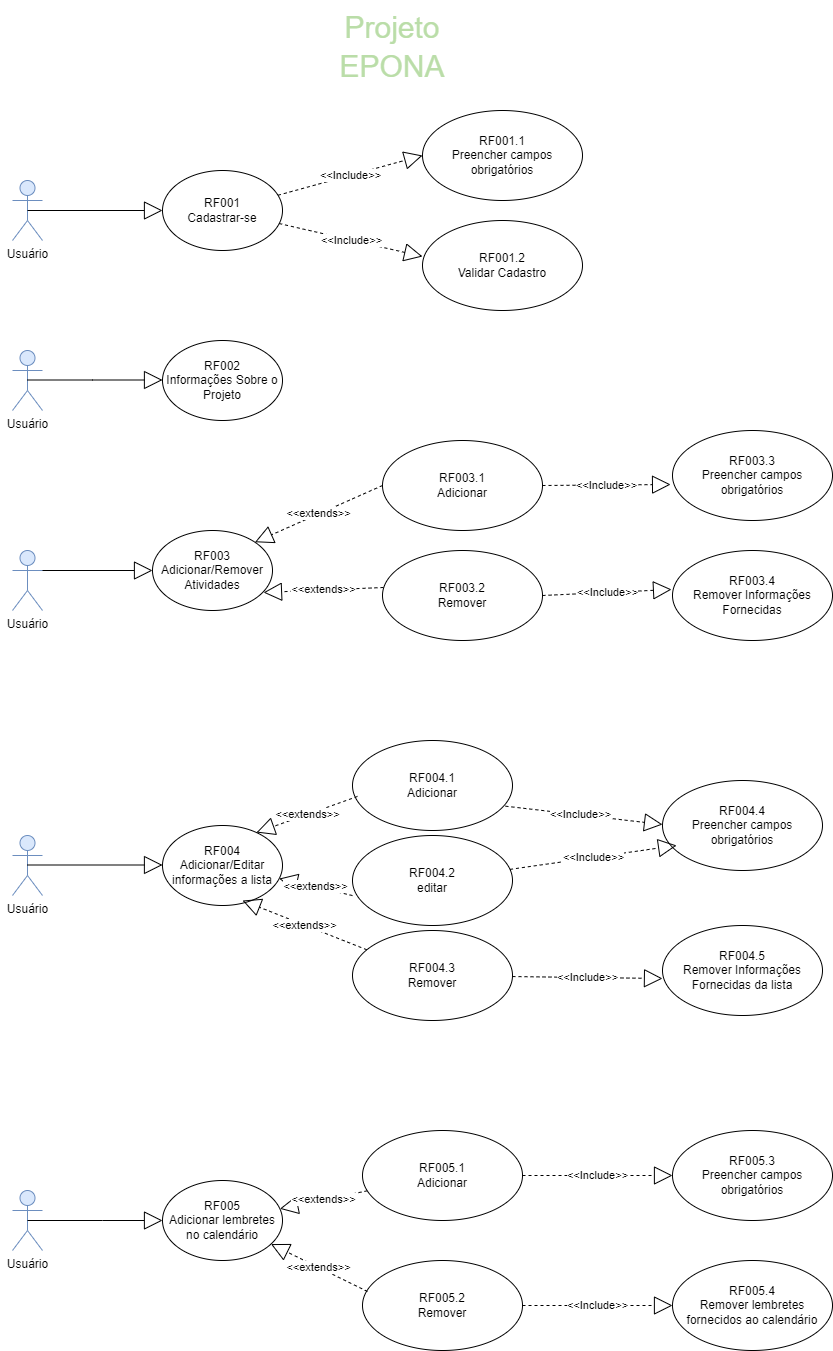

The diagram above was exported from draw.io. Its source (the exported page's mxGraphModel, read from the mxfile embedded in the PNG):
<mxGraphModel dx="1434" dy="780" grid="1" gridSize="10" guides="1" tooltips="1" connect="1" arrows="1" fold="1" page="1" pageScale="1" pageWidth="827" pageHeight="1169" math="0" shadow="0">
  <root>
    <mxCell id="WIyWlLk6GJQsqaUBKTNV-0" />
    <mxCell id="WIyWlLk6GJQsqaUBKTNV-1" parent="WIyWlLk6GJQsqaUBKTNV-0" />
    <mxCell id="JQ7FfkgnK22Kqqlfty4w-1" value="Usuário" style="shape=umlActor;verticalLabelPosition=bottom;verticalAlign=top;html=1;outlineConnect=0;fillColor=#dae8fc;strokeColor=#6c8ebf;" parent="WIyWlLk6GJQsqaUBKTNV-1" vertex="1">
      <mxGeometry x="109.99999999999999" y="200" width="30" height="60" as="geometry" />
    </mxCell>
    <mxCell id="JQ7FfkgnK22Kqqlfty4w-9" value="&lt;p style=&quot;line-height: 270%;&quot;&gt;&lt;font style=&quot;font-size: 30px;&quot; color=&quot;#badda8&quot;&gt;Projeto EPONA&lt;/font&gt;&lt;/p&gt;" style="text;html=1;align=center;verticalAlign=middle;whiteSpace=wrap;rounded=0;" parent="WIyWlLk6GJQsqaUBKTNV-1" vertex="1">
      <mxGeometry x="400" y="30" width="180" height="80" as="geometry" />
    </mxCell>
    <mxCell id="JQ7FfkgnK22Kqqlfty4w-10" value="RF001&lt;div&gt;Cadastrar-se&lt;/div&gt;" style="ellipse;whiteSpace=wrap;html=1;" parent="WIyWlLk6GJQsqaUBKTNV-1" vertex="1">
      <mxGeometry x="260" y="190" width="120" height="80" as="geometry" />
    </mxCell>
    <mxCell id="JQ7FfkgnK22Kqqlfty4w-11" value="RF001.1&lt;div&gt;Preencher campos obrigatórios&lt;/div&gt;" style="ellipse;whiteSpace=wrap;html=1;" parent="WIyWlLk6GJQsqaUBKTNV-1" vertex="1">
      <mxGeometry x="520" y="130" width="160" height="90" as="geometry" />
    </mxCell>
    <mxCell id="JQ7FfkgnK22Kqqlfty4w-12" value="RF001.2&lt;div&gt;Validar Cadastro&lt;/div&gt;" style="ellipse;whiteSpace=wrap;html=1;" parent="WIyWlLk6GJQsqaUBKTNV-1" vertex="1">
      <mxGeometry x="520" y="240" width="160" height="90" as="geometry" />
    </mxCell>
    <mxCell id="JQ7FfkgnK22Kqqlfty4w-14" value="&amp;lt;&amp;lt;Include&amp;gt;&amp;gt;" style="endArrow=block;endSize=16;endFill=0;html=1;rounded=0;dashed=1;" parent="WIyWlLk6GJQsqaUBKTNV-1" source="JQ7FfkgnK22Kqqlfty4w-10" edge="1">
      <mxGeometry width="160" relative="1" as="geometry">
        <mxPoint x="390" y="250" as="sourcePoint" />
        <mxPoint x="520" y="276" as="targetPoint" />
      </mxGeometry>
    </mxCell>
    <mxCell id="JQ7FfkgnK22Kqqlfty4w-16" value="&amp;lt;&amp;lt;Include&amp;gt;&amp;gt;" style="endArrow=block;endSize=16;endFill=0;html=1;rounded=0;entryX=0;entryY=0.5;entryDx=0;entryDy=0;dashed=1;" parent="WIyWlLk6GJQsqaUBKTNV-1" source="JQ7FfkgnK22Kqqlfty4w-10" target="JQ7FfkgnK22Kqqlfty4w-11" edge="1">
      <mxGeometry width="160" relative="1" as="geometry">
        <mxPoint x="380" y="190" as="sourcePoint" />
        <mxPoint x="507" y="216" as="targetPoint" />
      </mxGeometry>
    </mxCell>
    <mxCell id="JQ7FfkgnK22Kqqlfty4w-22" value="" style="endArrow=block;endSize=16;endFill=0;html=1;rounded=0;exitX=0.5;exitY=0.5;exitDx=0;exitDy=0;exitPerimeter=0;entryX=0;entryY=0.5;entryDx=0;entryDy=0;" parent="WIyWlLk6GJQsqaUBKTNV-1" source="JQ7FfkgnK22Kqqlfty4w-1" target="JQ7FfkgnK22Kqqlfty4w-10" edge="1">
      <mxGeometry width="160" relative="1" as="geometry">
        <mxPoint x="143" y="207" as="sourcePoint" />
        <mxPoint x="260" y="240" as="targetPoint" />
      </mxGeometry>
    </mxCell>
    <mxCell id="hvCPemTWRRnK8x7FIG4Q-0" value="Usuário" style="shape=umlActor;verticalLabelPosition=bottom;verticalAlign=top;html=1;outlineConnect=0;fillColor=#dae8fc;strokeColor=#6c8ebf;" vertex="1" parent="WIyWlLk6GJQsqaUBKTNV-1">
      <mxGeometry x="110" y="370" width="30" height="60" as="geometry" />
    </mxCell>
    <mxCell id="hvCPemTWRRnK8x7FIG4Q-1" value="" style="endArrow=block;endSize=16;endFill=0;html=1;rounded=0;exitX=0.5;exitY=0.5;exitDx=0;exitDy=0;exitPerimeter=0;entryX=0;entryY=0.5;entryDx=0;entryDy=0;" edge="1" parent="WIyWlLk6GJQsqaUBKTNV-1">
      <mxGeometry width="160" relative="1" as="geometry">
        <mxPoint x="125" y="399.5" as="sourcePoint" />
        <mxPoint x="260" y="399.5" as="targetPoint" />
        <Array as="points">
          <mxPoint x="190" y="399.5" />
        </Array>
      </mxGeometry>
    </mxCell>
    <mxCell id="hvCPemTWRRnK8x7FIG4Q-2" value="RF002&lt;div&gt;Informações Sobre o&lt;/div&gt;&lt;div&gt;Projeto&lt;/div&gt;" style="ellipse;whiteSpace=wrap;html=1;" vertex="1" parent="WIyWlLk6GJQsqaUBKTNV-1">
      <mxGeometry x="260" y="360" width="120" height="80" as="geometry" />
    </mxCell>
    <mxCell id="hvCPemTWRRnK8x7FIG4Q-5" value="Usuário" style="shape=umlActor;verticalLabelPosition=bottom;verticalAlign=top;html=1;outlineConnect=0;fillColor=#dae8fc;strokeColor=#6c8ebf;" vertex="1" parent="WIyWlLk6GJQsqaUBKTNV-1">
      <mxGeometry x="110" y="855" width="30" height="60" as="geometry" />
    </mxCell>
    <mxCell id="hvCPemTWRRnK8x7FIG4Q-6" value="" style="endArrow=block;endSize=16;endFill=0;html=1;rounded=0;exitX=0.5;exitY=0.5;exitDx=0;exitDy=0;exitPerimeter=0;entryX=0;entryY=0.5;entryDx=0;entryDy=0;" edge="1" parent="WIyWlLk6GJQsqaUBKTNV-1">
      <mxGeometry width="160" relative="1" as="geometry">
        <mxPoint x="115" y="590" as="sourcePoint" />
        <mxPoint x="250" y="590" as="targetPoint" />
        <Array as="points" />
      </mxGeometry>
    </mxCell>
    <mxCell id="hvCPemTWRRnK8x7FIG4Q-7" value="RF003&lt;div&gt;Adicionar/Remover&lt;/div&gt;&lt;div&gt;Atividades&lt;/div&gt;" style="ellipse;whiteSpace=wrap;html=1;" vertex="1" parent="WIyWlLk6GJQsqaUBKTNV-1">
      <mxGeometry x="250" y="550" width="120" height="80" as="geometry" />
    </mxCell>
    <mxCell id="hvCPemTWRRnK8x7FIG4Q-8" value="&amp;lt;&amp;lt;Include&amp;gt;&amp;gt;" style="endArrow=block;endSize=16;endFill=0;html=1;rounded=0;dashed=1;exitX=1;exitY=0.5;exitDx=0;exitDy=0;entryX=-0.012;entryY=0.6;entryDx=0;entryDy=0;entryPerimeter=0;" edge="1" parent="WIyWlLk6GJQsqaUBKTNV-1" source="hvCPemTWRRnK8x7FIG4Q-22" target="hvCPemTWRRnK8x7FIG4Q-9">
      <mxGeometry x="-0.0027" width="160" relative="1" as="geometry">
        <mxPoint x="365" y="570" as="sourcePoint" />
        <mxPoint x="520" y="550" as="targetPoint" />
        <mxPoint as="offset" />
      </mxGeometry>
    </mxCell>
    <mxCell id="hvCPemTWRRnK8x7FIG4Q-9" value="RF003.3&lt;div&gt;Preencher campos obrigatórios&lt;/div&gt;" style="ellipse;whiteSpace=wrap;html=1;" vertex="1" parent="WIyWlLk6GJQsqaUBKTNV-1">
      <mxGeometry x="770" y="450" width="160" height="90" as="geometry" />
    </mxCell>
    <mxCell id="hvCPemTWRRnK8x7FIG4Q-10" value="RF003.4&lt;div&gt;Remover Informações&lt;/div&gt;&lt;div&gt;Fornecidas&lt;/div&gt;" style="ellipse;whiteSpace=wrap;html=1;" vertex="1" parent="WIyWlLk6GJQsqaUBKTNV-1">
      <mxGeometry x="770" y="570" width="160" height="90" as="geometry" />
    </mxCell>
    <mxCell id="hvCPemTWRRnK8x7FIG4Q-11" value="&amp;lt;&amp;lt;Include&amp;gt;&amp;gt;" style="endArrow=block;endSize=16;endFill=0;html=1;rounded=0;dashed=1;entryX=-0.006;entryY=0.433;entryDx=0;entryDy=0;entryPerimeter=0;exitX=1;exitY=0.5;exitDx=0;exitDy=0;" edge="1" parent="WIyWlLk6GJQsqaUBKTNV-1" source="hvCPemTWRRnK8x7FIG4Q-23" target="hvCPemTWRRnK8x7FIG4Q-10">
      <mxGeometry width="160" relative="1" as="geometry">
        <mxPoint x="356" y="620" as="sourcePoint" />
        <mxPoint x="500" y="670" as="targetPoint" />
      </mxGeometry>
    </mxCell>
    <mxCell id="hvCPemTWRRnK8x7FIG4Q-12" value="Usuário" style="shape=umlActor;verticalLabelPosition=bottom;verticalAlign=top;html=1;outlineConnect=0;fillColor=#dae8fc;strokeColor=#6c8ebf;" vertex="1" parent="WIyWlLk6GJQsqaUBKTNV-1">
      <mxGeometry x="110" y="570" width="30" height="60" as="geometry" />
    </mxCell>
    <mxCell id="hvCPemTWRRnK8x7FIG4Q-13" value="" style="endArrow=block;endSize=16;endFill=0;html=1;rounded=0;exitX=0.5;exitY=0.5;exitDx=0;exitDy=0;exitPerimeter=0;entryX=0;entryY=0.5;entryDx=0;entryDy=0;" edge="1" parent="WIyWlLk6GJQsqaUBKTNV-1">
      <mxGeometry width="160" relative="1" as="geometry">
        <mxPoint x="125" y="884.5" as="sourcePoint" />
        <mxPoint x="260" y="884.5" as="targetPoint" />
        <Array as="points" />
      </mxGeometry>
    </mxCell>
    <mxCell id="hvCPemTWRRnK8x7FIG4Q-14" value="RF004&lt;div&gt;Adicionar/Editar informações a lista&lt;/div&gt;" style="ellipse;whiteSpace=wrap;html=1;" vertex="1" parent="WIyWlLk6GJQsqaUBKTNV-1">
      <mxGeometry x="260" y="845" width="120" height="80" as="geometry" />
    </mxCell>
    <mxCell id="hvCPemTWRRnK8x7FIG4Q-15" value="&amp;lt;&amp;lt;Include&amp;gt;&amp;gt;" style="endArrow=block;endSize=16;endFill=0;html=1;rounded=0;dashed=1;exitX=0.919;exitY=0.722;exitDx=0;exitDy=0;exitPerimeter=0;" edge="1" parent="WIyWlLk6GJQsqaUBKTNV-1" source="hvCPemTWRRnK8x7FIG4Q-27">
      <mxGeometry width="160" relative="1" as="geometry">
        <mxPoint x="590" y="844" as="sourcePoint" />
        <mxPoint x="760" y="844" as="targetPoint" />
      </mxGeometry>
    </mxCell>
    <mxCell id="hvCPemTWRRnK8x7FIG4Q-16" value="RF004.5&lt;div&gt;Remover Informações&lt;/div&gt;&lt;div&gt;Fornecidas da lista&lt;/div&gt;" style="ellipse;whiteSpace=wrap;html=1;" vertex="1" parent="WIyWlLk6GJQsqaUBKTNV-1">
      <mxGeometry x="760" y="945" width="160" height="90" as="geometry" />
    </mxCell>
    <mxCell id="hvCPemTWRRnK8x7FIG4Q-17" value="Usuário" style="shape=umlActor;verticalLabelPosition=bottom;verticalAlign=top;html=1;outlineConnect=0;fillColor=#dae8fc;strokeColor=#6c8ebf;" vertex="1" parent="WIyWlLk6GJQsqaUBKTNV-1">
      <mxGeometry x="110" y="1210" width="30" height="60" as="geometry" />
    </mxCell>
    <mxCell id="hvCPemTWRRnK8x7FIG4Q-18" value="" style="endArrow=block;endSize=16;endFill=0;html=1;rounded=0;exitX=0.5;exitY=0.5;exitDx=0;exitDy=0;exitPerimeter=0;" edge="1" parent="WIyWlLk6GJQsqaUBKTNV-1" source="hvCPemTWRRnK8x7FIG4Q-17" target="hvCPemTWRRnK8x7FIG4Q-19">
      <mxGeometry width="160" relative="1" as="geometry">
        <mxPoint x="130" y="1239.5" as="sourcePoint" />
        <mxPoint x="265" y="1239.5" as="targetPoint" />
        <Array as="points">
          <mxPoint x="200" y="1240" />
        </Array>
      </mxGeometry>
    </mxCell>
    <mxCell id="hvCPemTWRRnK8x7FIG4Q-19" value="RF005&lt;div&gt;Adicionar lembretes no calendário&lt;/div&gt;" style="ellipse;whiteSpace=wrap;html=1;" vertex="1" parent="WIyWlLk6GJQsqaUBKTNV-1">
      <mxGeometry x="260" y="1200" width="120" height="80" as="geometry" />
    </mxCell>
    <mxCell id="hvCPemTWRRnK8x7FIG4Q-20" value="RF005.4&lt;div&gt;Remover lembretes fornecidos ao calendário&lt;/div&gt;" style="ellipse;whiteSpace=wrap;html=1;" vertex="1" parent="WIyWlLk6GJQsqaUBKTNV-1">
      <mxGeometry x="770" y="1280" width="160" height="90" as="geometry" />
    </mxCell>
    <mxCell id="hvCPemTWRRnK8x7FIG4Q-22" value="RF003.1&lt;div&gt;Adicionar&lt;/div&gt;" style="ellipse;whiteSpace=wrap;html=1;" vertex="1" parent="WIyWlLk6GJQsqaUBKTNV-1">
      <mxGeometry x="480" y="460" width="160" height="90" as="geometry" />
    </mxCell>
    <mxCell id="hvCPemTWRRnK8x7FIG4Q-23" value="RF003.2&lt;div&gt;Remover&lt;/div&gt;" style="ellipse;whiteSpace=wrap;html=1;" vertex="1" parent="WIyWlLk6GJQsqaUBKTNV-1">
      <mxGeometry x="480" y="570" width="160" height="90" as="geometry" />
    </mxCell>
    <mxCell id="hvCPemTWRRnK8x7FIG4Q-24" value="&amp;lt;&amp;lt;extends&amp;gt;&amp;gt;" style="endArrow=block;endSize=16;endFill=0;html=1;rounded=0;dashed=1;exitX=0;exitY=0.5;exitDx=0;exitDy=0;entryX=1;entryY=0;entryDx=0;entryDy=0;" edge="1" parent="WIyWlLk6GJQsqaUBKTNV-1" source="hvCPemTWRRnK8x7FIG4Q-22" target="hvCPemTWRRnK8x7FIG4Q-7">
      <mxGeometry x="-0.0027" width="160" relative="1" as="geometry">
        <mxPoint x="640" y="495" as="sourcePoint" />
        <mxPoint x="778" y="504" as="targetPoint" />
        <mxPoint as="offset" />
      </mxGeometry>
    </mxCell>
    <mxCell id="hvCPemTWRRnK8x7FIG4Q-25" value="&amp;lt;&amp;lt;extends&amp;gt;&amp;gt;" style="endArrow=block;endSize=16;endFill=0;html=1;rounded=0;dashed=1;entryX=0.925;entryY=0.775;entryDx=0;entryDy=0;entryPerimeter=0;exitX=0.006;exitY=0.411;exitDx=0;exitDy=0;exitPerimeter=0;" edge="1" parent="WIyWlLk6GJQsqaUBKTNV-1" source="hvCPemTWRRnK8x7FIG4Q-23" target="hvCPemTWRRnK8x7FIG4Q-7">
      <mxGeometry x="-0.0027" width="160" relative="1" as="geometry">
        <mxPoint x="470" y="620" as="sourcePoint" />
        <mxPoint x="362" y="572" as="targetPoint" />
        <mxPoint as="offset" />
      </mxGeometry>
    </mxCell>
    <mxCell id="hvCPemTWRRnK8x7FIG4Q-26" value="RF004.4&lt;div&gt;Preencher campos obrigatórios&lt;/div&gt;" style="ellipse;whiteSpace=wrap;html=1;" vertex="1" parent="WIyWlLk6GJQsqaUBKTNV-1">
      <mxGeometry x="760" y="800" width="160" height="90" as="geometry" />
    </mxCell>
    <mxCell id="hvCPemTWRRnK8x7FIG4Q-27" value="RF004.1&lt;div&gt;Adicionar&lt;/div&gt;" style="ellipse;whiteSpace=wrap;html=1;" vertex="1" parent="WIyWlLk6GJQsqaUBKTNV-1">
      <mxGeometry x="450" y="760" width="160" height="90" as="geometry" />
    </mxCell>
    <mxCell id="hvCPemTWRRnK8x7FIG4Q-28" value="RF004.2&lt;div&gt;editar&lt;/div&gt;" style="ellipse;whiteSpace=wrap;html=1;" vertex="1" parent="WIyWlLk6GJQsqaUBKTNV-1">
      <mxGeometry x="450" y="855" width="160" height="90" as="geometry" />
    </mxCell>
    <mxCell id="hvCPemTWRRnK8x7FIG4Q-29" value="RF004.3&lt;div&gt;Remover&lt;/div&gt;" style="ellipse;whiteSpace=wrap;html=1;" vertex="1" parent="WIyWlLk6GJQsqaUBKTNV-1">
      <mxGeometry x="450" y="950" width="160" height="90" as="geometry" />
    </mxCell>
    <mxCell id="hvCPemTWRRnK8x7FIG4Q-32" value="&amp;lt;&amp;lt;extends&amp;gt;&amp;gt;" style="endArrow=block;endSize=16;endFill=0;html=1;rounded=0;dashed=1;exitX=0.031;exitY=0.622;exitDx=0;exitDy=0;entryX=0.783;entryY=0.088;entryDx=0;entryDy=0;exitPerimeter=0;entryPerimeter=0;" edge="1" parent="WIyWlLk6GJQsqaUBKTNV-1" source="hvCPemTWRRnK8x7FIG4Q-27" target="hvCPemTWRRnK8x7FIG4Q-14">
      <mxGeometry x="-0.0027" width="160" relative="1" as="geometry">
        <mxPoint x="474" y="800" as="sourcePoint" />
        <mxPoint x="346" y="857" as="targetPoint" />
        <mxPoint as="offset" />
      </mxGeometry>
    </mxCell>
    <mxCell id="hvCPemTWRRnK8x7FIG4Q-33" value="&amp;lt;&amp;lt;extends&amp;gt;&amp;gt;" style="endArrow=block;endSize=16;endFill=0;html=1;rounded=0;dashed=1;exitX=0;exitY=0.667;exitDx=0;exitDy=0;exitPerimeter=0;" edge="1" parent="WIyWlLk6GJQsqaUBKTNV-1" source="hvCPemTWRRnK8x7FIG4Q-28" target="hvCPemTWRRnK8x7FIG4Q-14">
      <mxGeometry x="-0.0027" width="160" relative="1" as="geometry">
        <mxPoint x="451" y="890" as="sourcePoint" />
        <mxPoint x="350" y="926" as="targetPoint" />
        <mxPoint as="offset" />
      </mxGeometry>
    </mxCell>
    <mxCell id="hvCPemTWRRnK8x7FIG4Q-34" value="&amp;lt;&amp;lt;extends&amp;gt;&amp;gt;" style="endArrow=block;endSize=16;endFill=0;html=1;rounded=0;dashed=1;entryX=0.667;entryY=0.938;entryDx=0;entryDy=0;entryPerimeter=0;" edge="1" parent="WIyWlLk6GJQsqaUBKTNV-1" source="hvCPemTWRRnK8x7FIG4Q-29" target="hvCPemTWRRnK8x7FIG4Q-14">
      <mxGeometry x="-0.0027" width="160" relative="1" as="geometry">
        <mxPoint x="455.21145750507617" y="1010.1801948466054" as="sourcePoint" />
        <mxPoint x="364.78" y="930" as="targetPoint" />
        <mxPoint as="offset" />
      </mxGeometry>
    </mxCell>
    <mxCell id="hvCPemTWRRnK8x7FIG4Q-35" value="&amp;lt;&amp;lt;Include&amp;gt;&amp;gt;" style="endArrow=block;endSize=16;endFill=0;html=1;rounded=0;dashed=1;entryX=0.088;entryY=0.722;entryDx=0;entryDy=0;entryPerimeter=0;" edge="1" parent="WIyWlLk6GJQsqaUBKTNV-1" source="hvCPemTWRRnK8x7FIG4Q-28" target="hvCPemTWRRnK8x7FIG4Q-26">
      <mxGeometry width="160" relative="1" as="geometry">
        <mxPoint x="597" y="890.5" as="sourcePoint" />
        <mxPoint x="760" y="909.5" as="targetPoint" />
      </mxGeometry>
    </mxCell>
    <mxCell id="hvCPemTWRRnK8x7FIG4Q-36" value="&amp;lt;&amp;lt;Include&amp;gt;&amp;gt;" style="endArrow=block;endSize=16;endFill=0;html=1;rounded=0;dashed=1;entryX=0;entryY=0.589;entryDx=0;entryDy=0;entryPerimeter=0;" edge="1" parent="WIyWlLk6GJQsqaUBKTNV-1" source="hvCPemTWRRnK8x7FIG4Q-29" target="hvCPemTWRRnK8x7FIG4Q-16">
      <mxGeometry width="160" relative="1" as="geometry">
        <mxPoint x="610" y="980" as="sourcePoint" />
        <mxPoint x="770" y="960" as="targetPoint" />
      </mxGeometry>
    </mxCell>
    <mxCell id="hvCPemTWRRnK8x7FIG4Q-37" value="RF005.2&lt;div&gt;Remover&lt;/div&gt;" style="ellipse;whiteSpace=wrap;html=1;" vertex="1" parent="WIyWlLk6GJQsqaUBKTNV-1">
      <mxGeometry x="460" y="1280" width="160" height="90" as="geometry" />
    </mxCell>
    <mxCell id="hvCPemTWRRnK8x7FIG4Q-38" value="RF005.1&lt;div&gt;Adicionar&lt;/div&gt;" style="ellipse;whiteSpace=wrap;html=1;" vertex="1" parent="WIyWlLk6GJQsqaUBKTNV-1">
      <mxGeometry x="460" y="1150" width="160" height="90" as="geometry" />
    </mxCell>
    <mxCell id="hvCPemTWRRnK8x7FIG4Q-39" value="RF005.3&lt;div&gt;Preencher campos obrigatórios&lt;/div&gt;" style="ellipse;whiteSpace=wrap;html=1;" vertex="1" parent="WIyWlLk6GJQsqaUBKTNV-1">
      <mxGeometry x="770" y="1150" width="160" height="90" as="geometry" />
    </mxCell>
    <mxCell id="hvCPemTWRRnK8x7FIG4Q-40" value="&amp;lt;&amp;lt;extends&amp;gt;&amp;gt;" style="endArrow=block;endSize=16;endFill=0;html=1;rounded=0;dashed=1;" edge="1" parent="WIyWlLk6GJQsqaUBKTNV-1" source="hvCPemTWRRnK8x7FIG4Q-38" target="hvCPemTWRRnK8x7FIG4Q-19">
      <mxGeometry x="-0.0027" width="160" relative="1" as="geometry">
        <mxPoint x="480" y="1270" as="sourcePoint" />
        <mxPoint x="356" y="1221" as="targetPoint" />
        <mxPoint as="offset" />
      </mxGeometry>
    </mxCell>
    <mxCell id="hvCPemTWRRnK8x7FIG4Q-41" value="&amp;lt;&amp;lt;extends&amp;gt;&amp;gt;" style="endArrow=block;endSize=16;endFill=0;html=1;rounded=0;dashed=1;exitX=0.031;exitY=0.344;exitDx=0;exitDy=0;exitPerimeter=0;" edge="1" parent="WIyWlLk6GJQsqaUBKTNV-1" source="hvCPemTWRRnK8x7FIG4Q-37" target="hvCPemTWRRnK8x7FIG4Q-19">
      <mxGeometry x="-0.0027" width="160" relative="1" as="geometry">
        <mxPoint x="480" y="1319" as="sourcePoint" />
        <mxPoint x="356" y="1270" as="targetPoint" />
        <mxPoint as="offset" />
      </mxGeometry>
    </mxCell>
    <mxCell id="hvCPemTWRRnK8x7FIG4Q-42" value="&amp;lt;&amp;lt;Include&amp;gt;&amp;gt;" style="endArrow=block;endSize=16;endFill=0;html=1;rounded=0;dashed=1;" edge="1" parent="WIyWlLk6GJQsqaUBKTNV-1" source="hvCPemTWRRnK8x7FIG4Q-38" target="hvCPemTWRRnK8x7FIG4Q-39">
      <mxGeometry width="160" relative="1" as="geometry">
        <mxPoint x="610" y="1200" as="sourcePoint" />
        <mxPoint x="764" y="1172" as="targetPoint" />
      </mxGeometry>
    </mxCell>
    <mxCell id="hvCPemTWRRnK8x7FIG4Q-43" value="&amp;lt;&amp;lt;Include&amp;gt;&amp;gt;" style="endArrow=block;endSize=16;endFill=0;html=1;rounded=0;dashed=1;" edge="1" parent="WIyWlLk6GJQsqaUBKTNV-1" source="hvCPemTWRRnK8x7FIG4Q-37" target="hvCPemTWRRnK8x7FIG4Q-20">
      <mxGeometry width="160" relative="1" as="geometry">
        <mxPoint x="610" y="1348" as="sourcePoint" />
        <mxPoint x="764" y="1320" as="targetPoint" />
      </mxGeometry>
    </mxCell>
  </root>
</mxGraphModel>